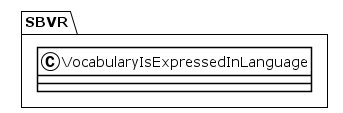

The diagram above was rendered by PlantUML. Its source (embedded in the PNG):
@startuml
!theme plain
package SBVR {
class VocabularyIsExpressedInLanguage {
}
}
@enduml